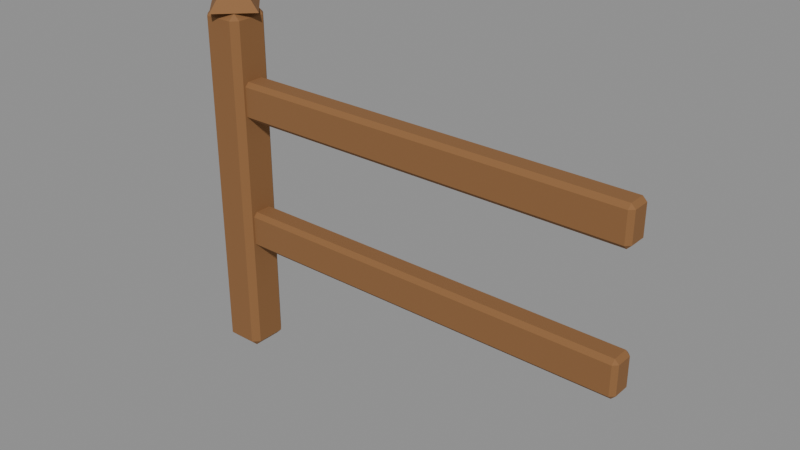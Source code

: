 # Source: prop_fence.blend  (saved by Blender 5.2.45; exported with 4.5.12 LTS)
import bpy
from mathutils import Matrix  # noqa: F401  (used for matrix-valued properties, if any)

bpy.ops.wm.read_factory_settings(use_empty=True)
scene = bpy.context.scene
scene.name = 'Scene'

# ---- materials (node trees are filled in below, after node groups)
mat_fence = bpy.data.materials.new('fence')
mat_fence.diffuse_color = (0.2542, 0.117, 0.03955, 1.0)

# ---- material node trees
mat_fence.use_nodes = True; mat_fence.node_tree.nodes.clear()
_N = mat_fence.node_tree.nodes; _L = mat_fence.node_tree.links
n0 = _N.new('ShaderNodeBsdfPrincipled'); n0.name = 'Principled BSDF'; n0.location = (10, 300)
n0.inputs[0].default_value = (0.2542, 0.117, 0.03955, 1.0)
n0.inputs[2].default_value = 0.85
n0.inputs[10].default_value = 0.005
n1 = _N.new('ShaderNodeOutputMaterial'); n1.name = 'Material Output'; n1.location = (300, 300)
_L.new(n0.outputs[0], n1.inputs[0])
n1.is_active_output = True

# ---- meshes
me_post = bpy.data.meshes.new('post')
me_post.from_pydata([(-0.535, -0.035, 0.0), (-0.535, -0.035, 0.0), (-0.535, -0.035, 0.0), (-0.535, -0.035, 0.0), (-0.535, -0.05, 0.015), (-0.535, -0.05, 0.015), (-0.535, -0.05, 0.015), (-0.535, -0.05, 0.015), (-0.55, -0.035, 0.015), (-0.55, -0.035, 0.015), (-0.55, -0.035, 0.015), (-0.55, -0.035, 0.015), (-0.535, -0.05, 0.825), (-0.535, -0.05, 0.825), (-0.535, -0.05, 0.825), (-0.535, -0.05, 0.825), (-0.535, -0.035, 0.84), (-0.535, -0.035, 0.84), (-0.535, -0.035, 0.84), (-0.535, -0.035, 0.84), (-0.55, -0.035, 0.825), (-0.55, -0.035, 0.825), (-0.55, -0.035, 0.825), (-0.55, -0.035, 0.825), (-0.535, 0.035, 0.0), (-0.535, 0.035, 0.0), (-0.535, 0.035, 0.0), (-0.535, 0.035, 0.0), (-0.55, 0.035, 0.015), (-0.55, 0.035, 0.015), (-0.55, 0.035, 0.015), (-0.55, 0.035, 0.015), (-0.535, 0.05, 0.015), (-0.535, 0.05, 0.015), (-0.535, 0.05, 0.015), (-0.535, 0.05, 0.015), (-0.535, 0.035, 0.84), (-0.535, 0.035, 0.84), (-0.535, 0.035, 0.84), (-0.535, 0.035, 0.84), (-0.535, 0.05, 0.825), (-0.535, 0.05, 0.825), (-0.535, 0.05, 0.825), (-0.535, 0.05, 0.825), (-0.55, 0.035, 0.825), (-0.55, 0.035, 0.825), (-0.55, 0.035, 0.825), (-0.55, 0.035, 0.825), (-0.465, -0.035, 0.0), (-0.465, -0.035, 0.0), (-0.465, -0.035, 0.0), (-0.465, -0.035, 0.0), (-0.45, -0.035, 0.015), (-0.45, -0.035, 0.015), (-0.45, -0.035, 0.015), (-0.45, -0.035, 0.015), (-0.465, -0.05, 0.015), (-0.465, -0.05, 0.015), (-0.465, -0.05, 0.015), (-0.465, -0.05, 0.015), (-0.465, -0.035, 0.84), (-0.465, -0.035, 0.84), (-0.465, -0.035, 0.84), (-0.465, -0.035, 0.84), (-0.465, -0.05, 0.825), (-0.465, -0.05, 0.825), (-0.465, -0.05, 0.825), (-0.465, -0.05, 0.825), (-0.45, -0.035, 0.825), (-0.45, -0.035, 0.825), (-0.45, -0.035, 0.825), (-0.45, -0.035, 0.825), (-0.465, 0.035, 0.0), (-0.465, 0.035, 0.0), (-0.465, 0.035, 0.0), (-0.465, 0.035, 0.0), (-0.465, 0.05, 0.015), (-0.465, 0.05, 0.015), (-0.465, 0.05, 0.015), (-0.465, 0.05, 0.015), (-0.45, 0.035, 0.015), (-0.45, 0.035, 0.015), (-0.45, 0.035, 0.015), (-0.45, 0.035, 0.015), (-0.465, 0.035, 0.84), (-0.465, 0.035, 0.84), (-0.465, 0.035, 0.84), (-0.465, 0.035, 0.84), (-0.45, 0.035, 0.825), (-0.45, 0.035, 0.825), (-0.45, 0.035, 0.825), (-0.45, 0.035, 0.825), (-0.465, 0.05, 0.825), (-0.465, 0.05, 0.825), (-0.465, 0.05, 0.825), (-0.465, 0.05, 0.825)], [], [(2, 6, 8), (14, 18, 20), (26, 28, 34), (38, 42, 44), (50, 52, 58), (62, 66, 68), (74, 78, 80), (86, 88, 94), (27, 3, 10), (27, 10, 30), (7, 15, 21), (7, 21, 9), (19, 39, 46), (19, 46, 22), (43, 35, 29), (43, 29, 45), (72, 24, 33), (72, 33, 77), (36, 84, 93), (36, 93, 41), (89, 81, 79), (89, 79, 95), (51, 75, 82), (51, 82, 54), (87, 63, 70), (87, 70, 90), (67, 59, 53), (67, 53, 69), (0, 48, 57), (0, 57, 5), (60, 16, 13), (60, 13, 65), (25, 73, 49), (25, 49, 1), (11, 23, 47), (11, 47, 31), (56, 64, 12), (56, 12, 4), (85, 37, 17), (85, 17, 61), (32, 40, 92), (32, 92, 76), (83, 91, 71), (83, 71, 55)])
me_post.materials.append(mat_fence)
me_post.update()
me_post.normals_split_custom_set([tuple(v) for v in zip(*[iter([-0.5773, -0.5774, -0.5773, -0.5773, -0.5774, -0.5773, -0.5773, -0.5774, -0.5773, -0.5773, -0.5774, 0.5774, -0.5773, -0.5774, 0.5774, -0.5773, -0.5774, 0.5774, -0.5774, 0.5774, -0.5773, -0.5774, 0.5774, -0.5773, -0.5774, 0.5774, -0.5773, -0.5774, 0.5774, 0.5773, -0.5774, 0.5774, 0.5773, -0.5774, 0.5774, 0.5773, 0.5774, -0.5773, -0.5774, 0.5774, -0.5773, -0.5774, 0.5774, -0.5773, -0.5774, 0.5774, -0.5773, 0.5774, 0.5774, -0.5773, 0.5774, 0.5774, -0.5773, 0.5774, 0.5774, 0.5773, -0.5774, 0.5774, 0.5773, -0.5774, 0.5774, 0.5773, -0.5774, 0.5774, 0.5773, 0.5774, 0.5774, 0.5773, 0.5774, 0.5774, 0.5773, 0.5774, -0.7071, 0.0, -0.7071, -0.7071, 0.0, -0.7071, -0.7071, 0.0, -0.7071, -0.7071, 5.645e-07, -0.7071, -0.7071, 5.645e-07, -0.7071, -0.7071, 5.645e-07, -0.7071, -0.7071, -0.7071, 0.0, -0.7071, -0.7071, 0.0, -0.7071, -0.7071, 0.0, -0.7071, -0.7071, 0.0, -0.7071, -0.7071, 0.0, -0.7071, -0.7071, 0.0, -0.7071, 0.0, 0.7071, -0.7071, 0.0, 0.7071, -0.7071, 0.0, 0.7071, -0.7071, 0.0, 0.7071, -0.7071, 0.0, 0.7071, -0.7071, 0.0, 0.7071, -0.7071, 0.7071, 0.0, -0.7071, 0.7071, 0.0, -0.7071, 0.7071, 0.0, -0.7071, 0.7071, 0.0, -0.7071, 0.7071, 0.0, -0.7071, 0.7071, 0.0, -2.94e-08, 0.7071, -0.7071, -2.94e-08, 0.7071, -0.7071, -2.94e-08, 0.7071, -0.7071, -1.96e-08, 0.7071, -0.7071, -1.96e-08, 0.7071, -0.7071, -1.96e-08, 0.7071, -0.7071, 0.0, 0.7071, 0.7071, 0.0, 0.7071, 0.7071, 0.0, 0.7071, 0.7071, 0.0, 0.7071, 0.7071, 0.0, 0.7071, 0.7071, 0.0, 0.7071, 0.7071, 0.7071, 0.7071, 0.0, 0.7071, 0.7071, 0.0, 0.7071, 0.7071, 0.0, 0.7071, 0.7071, 0.0, 0.7071, 0.7071, 0.0, 0.7071, 0.7071, 0.0, 0.7071, 0.0, -0.7071, 0.7071, 0.0, -0.7071, 0.7071, 0.0, -0.7071, 0.7071, 6.272e-08, -0.7071, 0.7071, 6.272e-08, -0.7071, 0.7071, 6.272e-08, -0.7071, 0.7071, 0.0, 0.7071, 0.7071, 0.0, 0.7071, 0.7071, 0.0, 0.7071, 0.7071, 0.0, 0.7071, 0.7071, 0.0, 0.7071, 0.7071, 0.0, 0.7071, 0.7071, -0.7071, 0.0, 0.7071, -0.7071, 0.0, 0.7071, -0.7071, 0.0, 0.7071, -0.7071, 0.0, 0.7071, -0.7071, 0.0, 0.7071, -0.7071, 0.0, 2.94e-08, -0.7071, -0.7071, 2.94e-08, -0.7071, -0.7071, 2.94e-08, -0.7071, -0.7071, 1.96e-08, -0.7071, -0.7071, 1.96e-08, -0.7071, -0.7071, 1.96e-08, -0.7071, -0.7071, 0.0, -0.7071, 0.7071, 0.0, -0.7071, 0.7071, 0.0, -0.7071, 0.7071, 0.0, -0.7071, 0.7071, 0.0, -0.7071, 0.7071, 0.0, -0.7071, 0.7071, 0.0, 0.0, -1.0, 0.0, 0.0, -1.0, 0.0, 0.0, -1.0, 0.0, 0.0, -1.0, 0.0, 0.0, -1.0, 0.0, 0.0, -1.0, -1.0, 0.0, 0.0, -1.0, 0.0, 0.0, -1.0, 0.0, 0.0, -1.0, 0.0, 0.0, -1.0, 0.0, 0.0, -1.0, 0.0, 0.0, 0.0, -1.0, 0.0, 0.0, -1.0, 0.0, 0.0, -1.0, 0.0, 0.0, -1.0, 0.0, 0.0, -1.0, 0.0, 0.0, -1.0, 0.0, 1.521e-06, 0.0, 1.0, 1.521e-06, 0.0, 1.0, 1.521e-06, 0.0, 1.0, -1.764e-06, 0.0, 1.0, -1.764e-06, 0.0, 1.0, -1.764e-06, 0.0, 1.0, 0.0, 1.0, 0.0, 0.0, 1.0, 0.0, 0.0, 1.0, 0.0, 0.0, 1.0, 0.0, 0.0, 1.0, 0.0, 0.0, 1.0, 0.0, 1.0, 0.0, 0.0, 1.0, 0.0, 0.0, 1.0, 0.0, 0.0, 1.0, 0.0, 0.0, 1.0, 0.0, 0.0, 1.0, 0.0, 0.0])] * 3)])
me_postcap = bpy.data.meshes.new('postcap')
me_postcap.from_pydata([(-0.425, 0.0, 0.84), (-0.425, 0.0, 0.84), (-0.425, 0.0, 0.84), (-0.5, 0.075, 0.84), (-0.5, 0.075, 0.84), (-0.5, 0.075, 0.84), (-0.575, 9.185e-18, 0.84), (-0.575, 9.185e-18, 0.84), (-0.575, 9.185e-18, 0.84), (-0.5, -0.075, 0.84), (-0.5, -0.075, 0.84), (-0.5, -0.075, 0.84), (-0.4995, 0.0, 0.92), (-0.4995, 0.0, 0.92), (-0.4995, 0.0, 0.92), (-0.5, 0.0005, 0.92), (-0.5, 0.0005, 0.92), (-0.5, 0.0005, 0.92), (-0.5005, 6.123e-20, 0.92), (-0.5005, 6.123e-20, 0.92), (-0.5005, 6.123e-20, 0.92), (-0.5, -0.0005, 0.92), (-0.5, -0.0005, 0.92), (-0.5, -0.0005, 0.92), (-0.5, 0.0, 0.84), (-0.5, 0.0, 0.92)], [], [(2, 4, 16), (2, 16, 14), (5, 8, 20), (5, 20, 17), (7, 11, 23), (7, 23, 19), (10, 1, 13), (10, 13, 22), (24, 3, 0), (24, 6, 3), (24, 9, 6), (24, 0, 9), (12, 15, 25), (15, 18, 25), (18, 21, 25), (21, 12, 25)])
me_postcap.polygons.foreach_set('use_smooth', [0, 0, 0, 0, 0, 1, 0, 0, 0, 0, 0, 0, 0, 0, 0, 0])
me_postcap.materials.append(mat_fence)
me_postcap.update()
me_postcap.normals_split_custom_set([tuple(v) for v in zip(*[iter([0.5906, 0.5906, 0.55, 0.5906, 0.5906, 0.55, 0.5906, 0.5906, 0.55, 0.5906, 0.5906, 0.55, 0.5906, 0.5906, 0.55, 0.5906, 0.5906, 0.55, -0.5906, 0.5906, 0.55, -0.5906, 0.5906, 0.55, -0.5906, 0.5906, 0.55, -0.5906, 0.5905, 0.55, -0.5906, 0.5905, 0.55, -0.5906, 0.5905, 0.55, -0.5906, -0.5906, 0.55, -0.5906, -0.5906, 0.55, -0.5906, -0.5906, 0.55, -0.5906, -0.5906, 0.55, -0.5906, -0.5906, 0.55, -0.5906, -0.5906, 0.55, 0.5906, -0.5906, 0.55, 0.5906, -0.5906, 0.55, 0.5906, -0.5906, 0.55, 0.5906, -0.5905, 0.55, 0.5906, -0.5905, 0.55, 0.5906, -0.5905, 0.55, 0.0, 0.0, -1.0, 0.0, 0.0, -1.0, 0.0, 0.0, -1.0, 0.0, 0.0, -1.0, 0.0, 0.0, -1.0, 0.0, 0.0, -1.0, 0.0, 0.0, -1.0, 0.0, 0.0, -1.0, 0.0, 0.0, -1.0, 0.0, 0.0, -1.0, 0.0, 0.0, -1.0, 0.0, 0.0, -1.0, 0.0, 0.0, 1.0, 0.0, 0.0, 1.0, 0.0, 0.0, 1.0, 4.506e-13, 0.0, 1.0, 4.506e-13, 0.0, 1.0, 4.506e-13, 0.0, 1.0, 0.0, 0.0, 1.0, 0.0, 0.0, 1.0, 0.0, 0.0, 1.0, 0.0, 0.0, 1.0, 0.0, 0.0, 1.0, 0.0, 0.0, 1.0])] * 3)])
me_rail = bpy.data.meshes.new('rail')
me_rail.from_pydata([(-0.5, -0.02, 0.275), (-0.5, -0.02, 0.275), (-0.5, -0.02, 0.275), (-0.5, -0.02, 0.275), (-0.5, -0.03, 0.285), (-0.5, -0.03, 0.285), (-0.5, -0.03, 0.285), (-0.5, -0.03, 0.285), (-0.51, -0.02, 0.285), (-0.51, -0.02, 0.285), (-0.51, -0.02, 0.285), (-0.51, -0.02, 0.285), (-0.5, -0.03, 0.355), (-0.5, -0.03, 0.355), (-0.5, -0.03, 0.355), (-0.5, -0.03, 0.355), (-0.5, -0.02, 0.365), (-0.5, -0.02, 0.365), (-0.5, -0.02, 0.365), (-0.5, -0.02, 0.365), (-0.51, -0.02, 0.355), (-0.51, -0.02, 0.355), (-0.51, -0.02, 0.355), (-0.51, -0.02, 0.355), (-0.5, 0.02, 0.275), (-0.5, 0.02, 0.275), (-0.5, 0.02, 0.275), (-0.5, 0.02, 0.275), (-0.51, 0.02, 0.285), (-0.51, 0.02, 0.285), (-0.51, 0.02, 0.285), (-0.51, 0.02, 0.285), (-0.5, 0.03, 0.285), (-0.5, 0.03, 0.285), (-0.5, 0.03, 0.285), (-0.5, 0.03, 0.285), (-0.5, 0.02, 0.365), (-0.5, 0.02, 0.365), (-0.5, 0.02, 0.365), (-0.5, 0.02, 0.365), (-0.5, 0.03, 0.355), (-0.5, 0.03, 0.355), (-0.5, 0.03, 0.355), (-0.5, 0.03, 0.355), (-0.51, 0.02, 0.355), (-0.51, 0.02, 0.355), (-0.51, 0.02, 0.355), (-0.51, 0.02, 0.355), (0.5, -0.02, 0.275), (0.5, -0.02, 0.275), (0.5, -0.02, 0.275), (0.5, -0.02, 0.275), (0.51, -0.02, 0.285), (0.51, -0.02, 0.285), (0.51, -0.02, 0.285), (0.51, -0.02, 0.285), (0.5, -0.03, 0.285), (0.5, -0.03, 0.285), (0.5, -0.03, 0.285), (0.5, -0.03, 0.285), (0.5, -0.02, 0.365), (0.5, -0.02, 0.365), (0.5, -0.02, 0.365), (0.5, -0.02, 0.365), (0.5, -0.03, 0.355), (0.5, -0.03, 0.355), (0.5, -0.03, 0.355), (0.5, -0.03, 0.355), (0.51, -0.02, 0.355), (0.51, -0.02, 0.355), (0.51, -0.02, 0.355), (0.51, -0.02, 0.355), (0.5, 0.02, 0.275), (0.5, 0.02, 0.275), (0.5, 0.02, 0.275), (0.5, 0.02, 0.275), (0.5, 0.03, 0.285), (0.5, 0.03, 0.285), (0.5, 0.03, 0.285), (0.5, 0.03, 0.285), (0.51, 0.02, 0.285), (0.51, 0.02, 0.285), (0.51, 0.02, 0.285), (0.51, 0.02, 0.285), (0.5, 0.02, 0.365), (0.5, 0.02, 0.365), (0.5, 0.02, 0.365), (0.5, 0.02, 0.365), (0.51, 0.02, 0.355), (0.51, 0.02, 0.355), (0.51, 0.02, 0.355), (0.51, 0.02, 0.355), (0.5, 0.03, 0.355), (0.5, 0.03, 0.355), (0.5, 0.03, 0.355), (0.5, 0.03, 0.355)], [], [(2, 6, 8), (14, 18, 20), (26, 28, 34), (38, 42, 44), (50, 52, 58), (62, 66, 68), (74, 78, 80), (86, 88, 94), (27, 3, 10), (27, 10, 30), (7, 15, 21), (7, 21, 9), (19, 39, 46), (19, 46, 22), (43, 35, 29), (43, 29, 45), (72, 24, 33), (72, 33, 77), (36, 84, 93), (36, 93, 41), (89, 81, 79), (89, 79, 95), (51, 75, 82), (51, 82, 54), (87, 63, 70), (87, 70, 90), (67, 59, 53), (67, 53, 69), (0, 48, 57), (0, 57, 5), (60, 16, 13), (60, 13, 65), (25, 73, 49), (25, 49, 1), (11, 23, 47), (11, 47, 31), (56, 64, 12), (56, 12, 4), (85, 37, 17), (85, 17, 61), (32, 40, 92), (32, 92, 76), (83, 91, 71), (83, 71, 55)])
me_rail.materials.append(mat_fence)
me_rail.update()
me_rail.normals_split_custom_set([tuple(v) for v in zip(*[iter([-0.5774, -0.5774, -0.5774, -0.5774, -0.5774, -0.5774, -0.5774, -0.5774, -0.5774, -0.5774, -0.5773, 0.5773, -0.5774, -0.5773, 0.5773, -0.5774, -0.5773, 0.5773, -0.5774, 0.5774, -0.5774, -0.5774, 0.5774, -0.5774, -0.5774, 0.5774, -0.5774, -0.5774, 0.5773, 0.5773, -0.5774, 0.5773, 0.5773, -0.5774, 0.5773, 0.5773, 0.5774, -0.5774, -0.5774, 0.5774, -0.5774, -0.5774, 0.5774, -0.5774, -0.5774, 0.5774, -0.5773, 0.5773, 0.5774, -0.5773, 0.5773, 0.5774, -0.5773, 0.5773, 0.5774, 0.5774, -0.5774, 0.5774, 0.5774, -0.5774, 0.5774, 0.5774, -0.5774, 0.5774, 0.5773, 0.5773, 0.5774, 0.5773, 0.5773, 0.5774, 0.5773, 0.5773, -0.7071, 0.0, -0.7071, -0.7071, 0.0, -0.7071, -0.7071, 0.0, -0.7071, -0.7071, 0.0, -0.7071, -0.7071, 0.0, -0.7071, -0.7071, 0.0, -0.7071, -0.7071, -0.7071, 0.0, -0.7071, -0.7071, 0.0, -0.7071, -0.7071, 0.0, -0.7071, -0.7071, 0.0, -0.7071, -0.7071, 0.0, -0.7071, -0.7071, 0.0, -0.7071, 0.0, 0.7071, -0.7071, 0.0, 0.7071, -0.7071, 0.0, 0.7071, -0.7071, 0.0, 0.7071, -0.7071, 0.0, 0.7071, -0.7071, 0.0, 0.7071, -0.7071, 0.7071, 0.0, -0.7071, 0.7071, 0.0, -0.7071, 0.7071, 0.0, -0.7071, 0.7071, 0.0, -0.7071, 0.7071, 0.0, -0.7071, 0.7071, 0.0, 0.0, 0.7071, -0.7071, 0.0, 0.7071, -0.7071, 0.0, 0.7071, -0.7071, 0.0, 0.7071, -0.7071, 0.0, 0.7071, -0.7071, 0.0, 0.7071, -0.7071, 0.0, 0.7071, 0.7071, 0.0, 0.7071, 0.7071, 0.0, 0.7071, 0.7071, 0.0, 0.7071, 0.7071, 0.0, 0.7071, 0.7071, 0.0, 0.7071, 0.7071, 0.7071, 0.7071, 0.0, 0.7071, 0.7071, 0.0, 0.7071, 0.7071, 0.0, 0.7071, 0.7071, 0.0, 0.7071, 0.7071, 0.0, 0.7071, 0.7071, 0.0, 0.7071, 0.0, -0.7071, 0.7071, 0.0, -0.7071, 0.7071, 0.0, -0.7071, 0.7071, 0.0, -0.7071, 0.7071, 0.0, -0.7071, 0.7071, 0.0, -0.7071, 0.7071, 0.0, 0.7071, 0.7071, 0.0, 0.7071, 0.7071, 0.0, 0.7071, 0.7071, 0.0, 0.7071, 0.7071, 0.0, 0.7071, 0.7071, 0.0, 0.7071, 0.7071, -0.7071, 0.0, 0.7071, -0.7071, 0.0, 0.7071, -0.7071, 0.0, 0.7071, -0.7071, 0.0, 0.7071, -0.7071, 0.0, 0.7071, -0.7071, 0.0, 0.0, -0.7071, -0.7071, 0.0, -0.7071, -0.7071, 0.0, -0.7071, -0.7071, 0.0, -0.7071, -0.7071, 0.0, -0.7071, -0.7071, 0.0, -0.7071, -0.7071, 0.0, -0.7071, 0.7071, 0.0, -0.7071, 0.7071, 0.0, -0.7071, 0.7071, 0.0, -0.7071, 0.7071, 0.0, -0.7071, 0.7071, 0.0, -0.7071, 0.7071, 0.0, 0.0, -1.0, 0.0, 0.0, -1.0, 0.0, 0.0, -1.0, 0.0, 0.0, -1.0, 0.0, 0.0, -1.0, 0.0, 0.0, -1.0, -1.0, 0.0, 0.0, -1.0, 0.0, 0.0, -1.0, 0.0, 0.0, -1.0, 0.0, 0.0, -1.0, 0.0, 0.0, -1.0, 0.0, 0.0, 0.0, -1.0, 0.0, 0.0, -1.0, 0.0, 0.0, -1.0, 0.0, 0.0, -1.0, 0.0, 0.0, -1.0, 0.0, 0.0, -1.0, 0.0, 0.0, 0.0, 1.0, 0.0, 0.0, 1.0, 0.0, 0.0, 1.0, 0.0, 0.0, 1.0, 0.0, 0.0, 1.0, 0.0, 0.0, 1.0, 0.0, 1.0, 0.0, 0.0, 1.0, 0.0, 0.0, 1.0, 0.0, 0.0, 1.0, 0.0, 0.0, 1.0, 0.0, 0.0, 1.0, 0.0, 1.0, 0.0, 0.0, 1.0, 0.0, 0.0, 1.0, 0.0, 0.0, 1.0, 0.0, 0.0, 1.0, 0.0, 0.0, 1.0, 0.0, 0.0])] * 3)])
me_rail_001 = bpy.data.meshes.new('rail.001')
me_rail_001.from_pydata([(-0.5, -0.02, 0.595), (-0.5, -0.02, 0.595), (-0.5, -0.02, 0.595), (-0.5, -0.02, 0.595), (-0.5, -0.03, 0.605), (-0.5, -0.03, 0.605), (-0.5, -0.03, 0.605), (-0.5, -0.03, 0.605), (-0.51, -0.02, 0.605), (-0.51, -0.02, 0.605), (-0.51, -0.02, 0.605), (-0.51, -0.02, 0.605), (-0.5, -0.03, 0.675), (-0.5, -0.03, 0.675), (-0.5, -0.03, 0.675), (-0.5, -0.03, 0.675), (-0.5, -0.02, 0.685), (-0.5, -0.02, 0.685), (-0.5, -0.02, 0.685), (-0.5, -0.02, 0.685), (-0.51, -0.02, 0.675), (-0.51, -0.02, 0.675), (-0.51, -0.02, 0.675), (-0.51, -0.02, 0.675), (-0.5, 0.02, 0.595), (-0.5, 0.02, 0.595), (-0.5, 0.02, 0.595), (-0.5, 0.02, 0.595), (-0.51, 0.02, 0.605), (-0.51, 0.02, 0.605), (-0.51, 0.02, 0.605), (-0.51, 0.02, 0.605), (-0.5, 0.03, 0.605), (-0.5, 0.03, 0.605), (-0.5, 0.03, 0.605), (-0.5, 0.03, 0.605), (-0.5, 0.02, 0.685), (-0.5, 0.02, 0.685), (-0.5, 0.02, 0.685), (-0.5, 0.02, 0.685), (-0.5, 0.03, 0.675), (-0.5, 0.03, 0.675), (-0.5, 0.03, 0.675), (-0.5, 0.03, 0.675), (-0.51, 0.02, 0.675), (-0.51, 0.02, 0.675), (-0.51, 0.02, 0.675), (-0.51, 0.02, 0.675), (0.5, -0.02, 0.595), (0.5, -0.02, 0.595), (0.5, -0.02, 0.595), (0.5, -0.02, 0.595), (0.51, -0.02, 0.605), (0.51, -0.02, 0.605), (0.51, -0.02, 0.605), (0.51, -0.02, 0.605), (0.5, -0.03, 0.605), (0.5, -0.03, 0.605), (0.5, -0.03, 0.605), (0.5, -0.03, 0.605), (0.5, -0.02, 0.685), (0.5, -0.02, 0.685), (0.5, -0.02, 0.685), (0.5, -0.02, 0.685), (0.5, -0.03, 0.675), (0.5, -0.03, 0.675), (0.5, -0.03, 0.675), (0.5, -0.03, 0.675), (0.51, -0.02, 0.675), (0.51, -0.02, 0.675), (0.51, -0.02, 0.675), (0.51, -0.02, 0.675), (0.5, 0.02, 0.595), (0.5, 0.02, 0.595), (0.5, 0.02, 0.595), (0.5, 0.02, 0.595), (0.5, 0.03, 0.605), (0.5, 0.03, 0.605), (0.5, 0.03, 0.605), (0.5, 0.03, 0.605), (0.51, 0.02, 0.605), (0.51, 0.02, 0.605), (0.51, 0.02, 0.605), (0.51, 0.02, 0.605), (0.5, 0.02, 0.685), (0.5, 0.02, 0.685), (0.5, 0.02, 0.685), (0.5, 0.02, 0.685), (0.51, 0.02, 0.675), (0.51, 0.02, 0.675), (0.51, 0.02, 0.675), (0.51, 0.02, 0.675), (0.5, 0.03, 0.675), (0.5, 0.03, 0.675), (0.5, 0.03, 0.675), (0.5, 0.03, 0.675)], [], [(2, 6, 8), (14, 18, 20), (26, 28, 34), (38, 42, 44), (50, 52, 58), (62, 66, 68), (74, 78, 80), (86, 88, 94), (27, 3, 10), (27, 10, 30), (7, 15, 21), (7, 21, 9), (19, 39, 46), (19, 46, 22), (43, 35, 29), (43, 29, 45), (72, 24, 33), (72, 33, 77), (36, 84, 93), (36, 93, 41), (89, 81, 79), (89, 79, 95), (51, 75, 82), (51, 82, 54), (87, 63, 70), (87, 70, 90), (67, 59, 53), (67, 53, 69), (0, 48, 57), (0, 57, 5), (60, 16, 13), (60, 13, 65), (25, 73, 49), (25, 49, 1), (11, 23, 47), (11, 47, 31), (56, 64, 12), (56, 12, 4), (85, 37, 17), (85, 17, 61), (32, 40, 92), (32, 92, 76), (83, 91, 71), (83, 71, 55)])
me_rail_001.materials.append(mat_fence)
me_rail_001.update()
me_rail_001.normals_split_custom_set([tuple(v) for v in zip(*[iter([-0.5774, -0.5774, -0.5774, -0.5774, -0.5774, -0.5774, -0.5774, -0.5774, -0.5774, -0.5774, -0.5774, 0.5774, -0.5774, -0.5774, 0.5774, -0.5774, -0.5774, 0.5774, -0.5774, 0.5774, -0.5774, -0.5774, 0.5774, -0.5774, -0.5774, 0.5774, -0.5774, -0.5774, 0.5774, 0.5774, -0.5774, 0.5774, 0.5774, -0.5774, 0.5774, 0.5774, 0.5774, -0.5774, -0.5774, 0.5774, -0.5774, -0.5774, 0.5774, -0.5774, -0.5774, 0.5774, -0.5774, 0.5774, 0.5774, -0.5774, 0.5774, 0.5774, -0.5774, 0.5774, 0.5774, 0.5774, -0.5774, 0.5774, 0.5774, -0.5774, 0.5774, 0.5774, -0.5774, 0.5774, 0.5774, 0.5774, 0.5774, 0.5774, 0.5774, 0.5774, 0.5774, 0.5774, -0.7071, 0.0, -0.7071, -0.7071, 0.0, -0.7071, -0.7071, 0.0, -0.7071, -0.7071, 0.0, -0.7071, -0.7071, 0.0, -0.7071, -0.7071, 0.0, -0.7071, -0.7071, -0.7071, 0.0, -0.7071, -0.7071, 0.0, -0.7071, -0.7071, 0.0, -0.7071, -0.7071, 0.0, -0.7071, -0.7071, 0.0, -0.7071, -0.7071, 0.0, -0.7071, 0.0, 0.7071, -0.7071, 0.0, 0.7071, -0.7071, 0.0, 0.7071, -0.7071, 0.0, 0.7071, -0.7071, 0.0, 0.7071, -0.7071, 0.0, 0.7071, -0.7071, 0.7071, 0.0, -0.7071, 0.7071, 0.0, -0.7071, 0.7071, 0.0, -0.7071, 0.7071, 0.0, -0.7071, 0.7071, 0.0, -0.7071, 0.7071, 0.0, 0.0, 0.7071, -0.7071, 0.0, 0.7071, -0.7071, 0.0, 0.7071, -0.7071, 0.0, 0.7071, -0.7071, 0.0, 0.7071, -0.7071, 0.0, 0.7071, -0.7071, 0.0, 0.7071, 0.7071, 0.0, 0.7071, 0.7071, 0.0, 0.7071, 0.7071, 0.0, 0.7071, 0.7071, 0.0, 0.7071, 0.7071, 0.0, 0.7071, 0.7071, 0.7071, 0.7071, 0.0, 0.7071, 0.7071, 0.0, 0.7071, 0.7071, 0.0, 0.7071, 0.7071, 0.0, 0.7071, 0.7071, 0.0, 0.7071, 0.7071, 0.0, 0.7071, 0.0, -0.7071, 0.7071, 0.0, -0.7071, 0.7071, 0.0, -0.7071, 0.7071, 0.0, -0.7071, 0.7071, 0.0, -0.7071, 0.7071, 0.0, -0.7071, 0.7071, 0.0, 0.7071, 0.7071, 0.0, 0.7071, 0.7071, 0.0, 0.7071, 0.7071, 0.0, 0.7071, 0.7071, 0.0, 0.7071, 0.7071, 0.0, 0.7071, 0.7071, -0.7071, 0.0, 0.7071, -0.7071, 0.0, 0.7071, -0.7071, 0.0, 0.7071, -0.7071, 0.0, 0.7071, -0.7071, 0.0, 0.7071, -0.7071, 0.0, 0.0, -0.7071, -0.7071, 0.0, -0.7071, -0.7071, 0.0, -0.7071, -0.7071, 0.0, -0.7071, -0.7071, 0.0, -0.7071, -0.7071, 0.0, -0.7071, -0.7071, 0.0, -0.7071, 0.7071, 0.0, -0.7071, 0.7071, 0.0, -0.7071, 0.7071, 0.0, -0.7071, 0.7071, 0.0, -0.7071, 0.7071, 0.0, -0.7071, 0.7071, 0.0, 0.0, -1.0, 0.0, 0.0, -1.0, 0.0, 0.0, -1.0, 0.0, 0.0, -1.0, 0.0, 0.0, -1.0, 0.0, 0.0, -1.0, -1.0, 0.0, 0.0, -1.0, 0.0, 0.0, -1.0, 0.0, 0.0, -1.0, 0.0, 0.0, -1.0, 0.0, 0.0, -1.0, 0.0, 0.0, 0.0, -1.0, 0.0, 0.0, -1.0, 0.0, 0.0, -1.0, 0.0, 0.0, -1.0, 0.0, 0.0, -1.0, 0.0, 0.0, -1.0, 0.0, 0.0, 0.0, 1.0, 0.0, 0.0, 1.0, 0.0, 0.0, 1.0, 0.0, 0.0, 1.0, 0.0, 0.0, 1.0, 0.0, 0.0, 1.0, 0.0, 1.0, 0.0, 0.0, 1.0, 0.0, 0.0, 1.0, 0.0, 0.0, 1.0, 0.0, 0.0, 1.0, 0.0, 0.0, 1.0, 0.0, 1.0, 0.0, 0.0, 1.0, 0.0, 0.0, 1.0, 0.0, 0.0, 1.0, 0.0, 0.0, 1.0, 0.0, 0.0, 1.0, 0.0, 0.0])] * 3)])

# ---- objects
ob_post = bpy.data.objects.new('post', me_post)
ob_postcap = bpy.data.objects.new('postcap', me_postcap)
ob_rail = bpy.data.objects.new('rail', me_rail)
ob_rail_001 = bpy.data.objects.new('rail.001', me_rail_001)

# ---- transforms, parenting, visibility, modifiers, constraints
ob_post.location = (0.0, 0.0, 0.0)
ob_post.rotation_mode = 'QUATERNION'
ob_post.rotation_quaternion = (1.0, 0.0, 0.0, 0.0)
ob_postcap.location = (0.0, 0.0, 0.0)
ob_postcap.rotation_mode = 'QUATERNION'
ob_postcap.rotation_quaternion = (1.0, 0.0, 0.0, 0.0)
ob_rail.location = (0.0, 0.0, 0.0)
ob_rail.rotation_mode = 'QUATERNION'
ob_rail.rotation_quaternion = (1.0, 0.0, 0.0, 0.0)
ob_rail_001.location = (0.0, 0.0, 0.0)
ob_rail_001.rotation_mode = 'QUATERNION'
ob_rail_001.rotation_quaternion = (1.0, 0.0, 0.0, 0.0)

# ---- collection membership
scene.collection.objects.link(ob_post)
scene.collection.objects.link(ob_postcap)
scene.collection.objects.link(ob_rail)
scene.collection.objects.link(ob_rail_001)

# ---- scene / render settings (as saved in the file)
scene.frame_start = 1; scene.frame_end = 250; scene.frame_set(1)
scene.render.engine = 'BLENDER_EEVEE_NEXT'
scene.render.bake_bias = 0.0
scene.render.bake_samples = 0
scene.render.compositor_device = 'GPU'
scene.eevee.use_volume_custom_range = False
scene.eevee.fast_gi_thickness_near = 0.1
scene.eevee.fast_gi_thickness_far = 0.0
scene.eevee.ray_tracing_options.screen_trace_thickness = 0.1
bpy.context.view_layer.update()

# ---- added for rendering (the .blend has no active camera and no usable light): camera, sun + grey world if the file has none
cam_auto = bpy.data.cameras.new('AutoCamera')
cam_auto.lens = 50.0
cam_auto.sensor_width = 36.0
cam_auto.clip_end = 1000.0
ob_auto_camera = bpy.data.objects.new('AutoCamera', cam_auto)
scene.collection.objects.link(ob_auto_camera)
ob_auto_camera.location = (1.29097, -1.58816, 1.51877)
ob_auto_camera.rotation_euler = (1.09748, -7.21219e-08, 0.694738)
scene.camera = ob_auto_camera
light_auto_sun = bpy.data.lights.new('AutoSun', 'SUN')
light_auto_sun.energy = 3.0
light_auto_sun.angle = 0.0523599
ob_auto_sun = bpy.data.objects.new('AutoSun', light_auto_sun)
scene.collection.objects.link(ob_auto_sun)
ob_auto_sun.rotation_euler = (0.872665, 0.174533, 0.523599)
if scene.world is None:
    world_auto = bpy.data.worlds.new('AutoWorld')
    world_auto.color = (0.3, 0.3, 0.3)
    scene.world = world_auto
bpy.context.view_layer.update()
